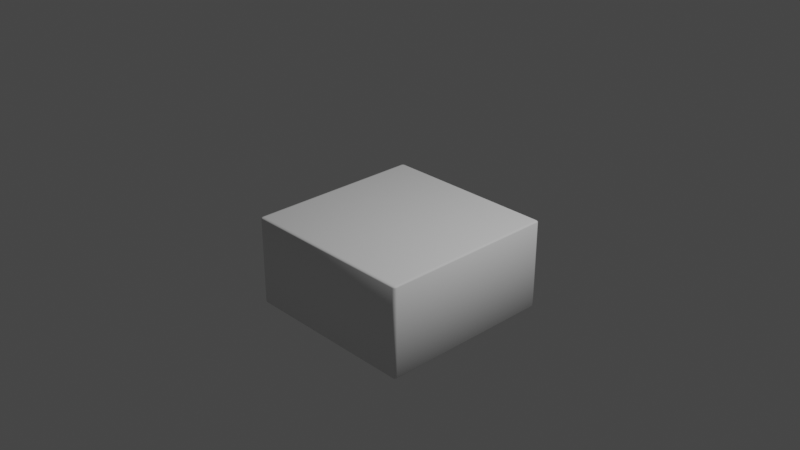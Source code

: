 # Source: slab.blend  (saved by Blender 3.2.14; exported with 4.5.12 LTS)
import bpy
from mathutils import Matrix  # noqa: F401  (used for matrix-valued properties, if any)

bpy.ops.wm.read_factory_settings(use_empty=True)
scene = bpy.context.scene
scene.name = 'Scene'

# ---- collections
col_collection = bpy.data.collections.new('Collection'); scene.collection.children.link(col_collection)

# ---- world
world_world = bpy.data.worlds.new('World'); scene.world = world_world
world_world.use_nodes = True; world_world.node_tree.nodes.clear()
_N = world_world.node_tree.nodes; _L = world_world.node_tree.links
n0 = _N.new('ShaderNodeOutputWorld'); n0.name = 'World Output'; n0.location = (300, 300)
n1 = _N.new('ShaderNodeBackground'); n1.name = 'Background'; n1.location = (10, 300)
n1.inputs[0].default_value = (0.05088, 0.05088, 0.05088, 1.0)
_L.new(n1.outputs[0], n0.inputs[0])
n0.is_active_output = True
world_world.color = (0.05088, 0.05088, 0.05088)
world_world.use_sun_shadow = False
world_world.sun_shadow_jitter_overblur = 0.0

# ---- cameras
cam_camera = bpy.data.cameras.new('Camera')
cam_camera.clip_end = 100.0
cam_camera.ortho_scale = 7.314

# ---- lights
light_light = bpy.data.lights.new('Light', 'POINT')
light_light.transmission_factor = 0.0
light_light.energy = 1000.0
light_light.shadow_soft_size = 0.1
light_light.shadow_maximum_resolution = 0.006
light_light.use_absolute_resolution = True

# ---- meshes
me_cube_001 = bpy.data.meshes.new('Cube.001')
me_cube_001.from_pydata([(-1.0, -1.0, -1.0), (-1.0, -1.0, 1.0), (-1.0, 1.0, -1.0), (-1.0, 1.0, 1.0), (1.0, -1.0, -1.0), (1.0, -1.0, 1.0), (1.0, 1.0, -1.0), (1.0, 1.0, 1.0)], [], [(0, 1, 3, 2), (2, 3, 7, 6), (6, 7, 5, 4), (4, 5, 1, 0), (2, 6, 4, 0), (7, 3, 1, 5)])
me_cube_001.polygons.foreach_set('use_smooth', [True] * 6)
_uv = me_cube_001.uv_layers.new(name='UVMap')
_uv.uv.foreach_set('vector', [0.375, 0.0, 0.625, 0.0, 0.625, 0.25, 0.375, 0.25, 0.375, 0.25, 0.625, 0.25, 0.625, 0.5, 0.375, 0.5, 0.375, 0.5, 0.625, 0.5, 0.625, 0.75, 0.375, 0.75, 0.375, 0.75, 0.625, 0.75, 0.625, 1.0, 0.375, 1.0, 0.125, 0.5, 0.375, 0.5, 0.375, 0.75, 0.125, 0.75, 0.625, 0.5, 0.875, 0.5, 0.875, 0.75, 0.625, 0.75])
me_cube_001.update()

# ---- objects
ob_light = bpy.data.objects.new('Light', light_light)
ob_camera = bpy.data.objects.new('Camera', cam_camera)
ob_cube = bpy.data.objects.new('Cube', me_cube_001)

# ---- transforms, parenting, visibility, modifiers, constraints
ob_light.location = (4.076, 1.005, 5.904)
ob_light.rotation_euler = (0.6503, 0.05522, 1.866)
ob_light.lock_rotations_4d = False
ob_light.empty_display_type = 'ARROWS'
ob_light.color = (0.0, 0.0, 0.0, 0.0)
ob_light.lineart.crease_threshold = 0.0
ob_camera.location = (7.359, -6.926, 4.958)
ob_camera.rotation_euler = (1.109, 0.0, 0.8149)
ob_camera.lock_rotations_4d = False
ob_camera.empty_display_type = 'ARROWS'
ob_camera.color = (0.0, 0.0, 0.0, 0.0)
ob_camera.display_type = 'WIRE'
ob_camera.lineart.crease_threshold = 0.0
ob_cube.location = (0.0, 0.0, -0.5)
ob_cube.scale = (1.0, 1.0, 0.5)
_m = ob_cube.modifiers.new('Bevel', 'BEVEL')
_m.width = 0.03
_m.width_pct = 0.03
_m.segments = 2

# ---- collection membership
col_collection.objects.link(ob_light)
col_collection.objects.link(ob_camera)
col_collection.objects.link(ob_cube)

# ---- scene / render settings (as saved in the file)
scene.camera = ob_camera
scene.frame_start = 1; scene.frame_end = 250; scene.frame_set(1)
scene.render.engine = 'BLENDER_EEVEE_NEXT'
scene.cycles.sampling_pattern = 'TABULATED_SOBOL'
scene.cycles.use_light_tree = False
scene.view_settings.view_transform = 'Filmic'
bpy.context.view_layer.update()
